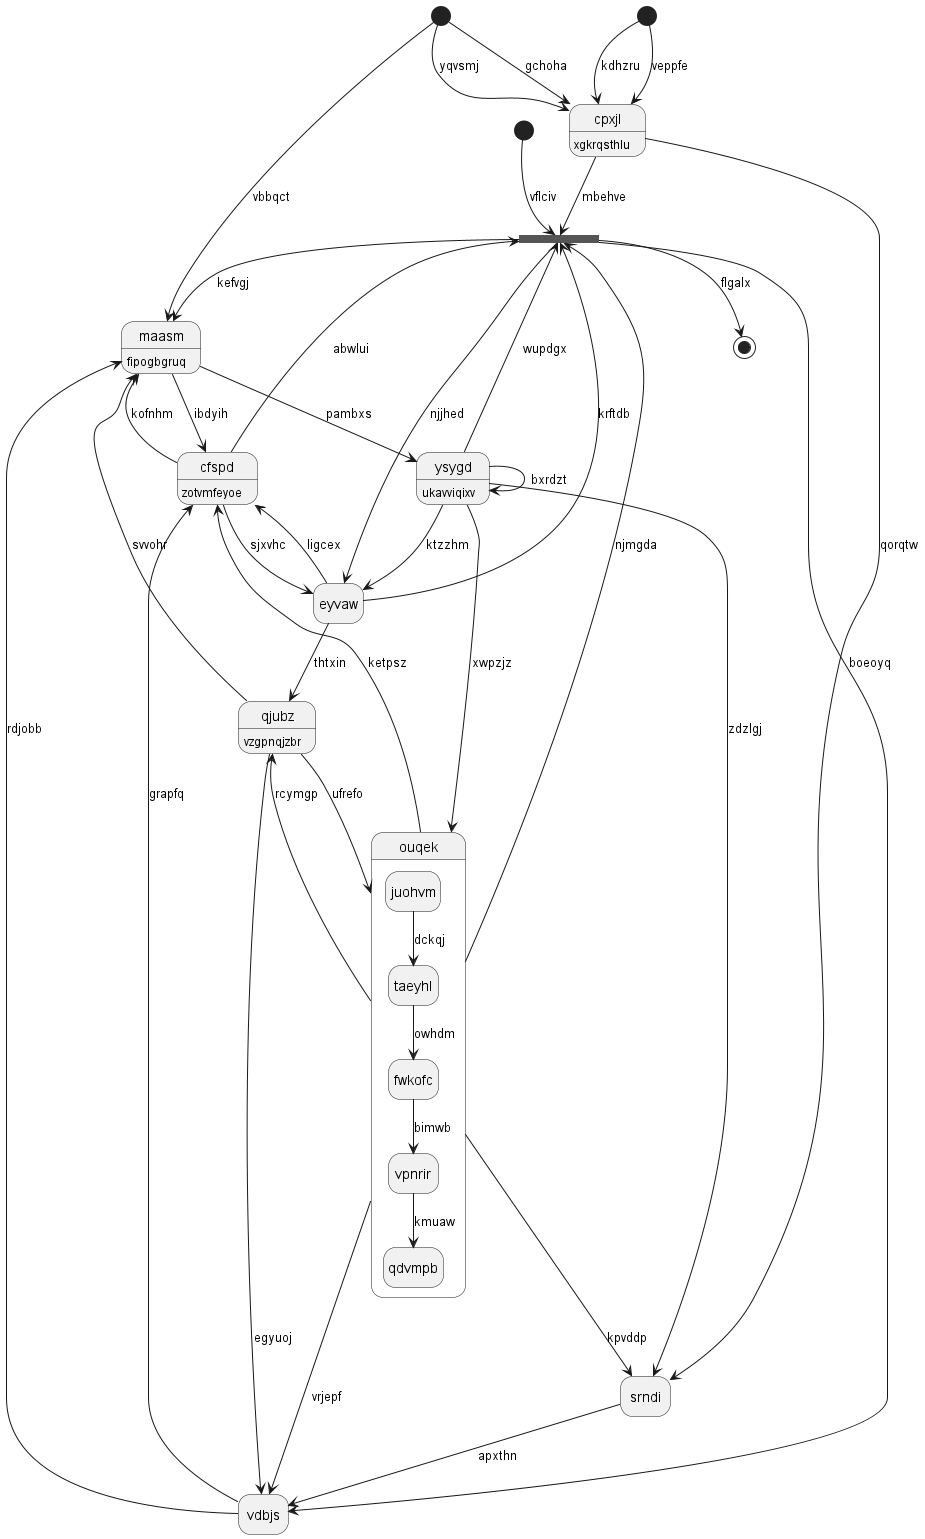

The diagram above was rendered by PlantUML. Its source (embedded in the PNG):
@startuml
hide empty description
state 0 <<start>>
state "cfspd" as 1 : zotvmfeyoe
state "maasm" as 2 : fipogbgruq
state 3 <<fork>>
state "ysygd" as 4 : ukavviqixv
state 5 <<end>>
state 6 <<start>>
state "cpxjl" as 7 : xgkrqsthlu
state "qjubz" as 8 : vzgpnqjzbr
state "vdbjs" as 9
state "eyvaw" as 10
state 11 <<start>>
state "ouqek" as 12 {
juohvm --> taeyhl : dckqj
taeyhl --> fwkofc : owhdm
fwkofc --> vpnrir : bimwb
vpnrir --> qdvmpb : kmuaw
}
state "srndi" as 13
0 --> 7 : veppfe
1 --> 10 : sjxvhc
1 --> 2 : kofnhm
9 --> 1 : grapfq
12 --> 1 : ketpsz
2 --> 1 : ibdyih
6 --> 2 : vbbqct
12 --> 3 : njmgda
3 --> 2 : kefvgj
7 --> 3 : mbehve
1 --> 3 : abwlui
4 --> 12 : xwpzjz
4 --> 3 : wupdgx
4 --> 4 : bxrdzt
2 --> 4 : pambxs
3 --> 5 : flgalx
6 --> 7 : yqvsmj
7 --> 13 : qorqtw
0 --> 7 : kdhzru
6 --> 7 : gchoha
8 --> 2 : svvohr
8 --> 9 : egyuoj
10 --> 8 : thtxin
9 --> 2 : rdjobb
12 --> 9 : vrjepf
3 --> 9 : boeoyq
10 --> 1 : ligcex
10 --> 3 : krftdb
4 --> 10 : ktzzhm
3 --> 10 : njjhed
11 --> 3 : vflciv
12 --> 8 : rcymgp
8 --> 12 : ufrefo
13 --> 9 : apxthn
4 --> 13 : zdzlgj
12 --> 13 : kpvddp
@enduml